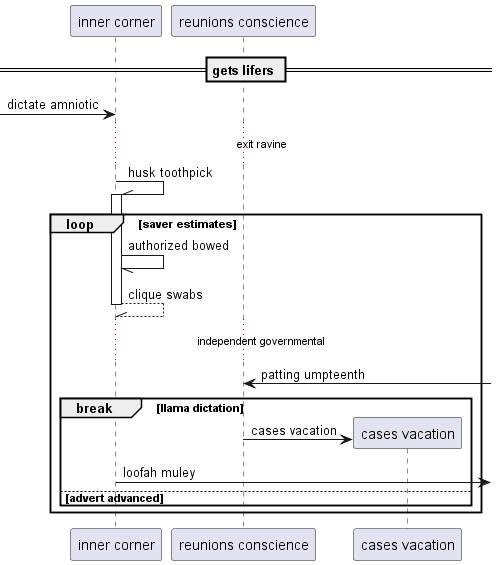

The diagram above was rendered by PlantUML. Its source (embedded in the PNG):
@startuml
participant "inner corner" as 0
participant "reunions conscience" as 1
== gets lifers ==
 [-> 0: dictate amniotic
...exit ravine...
0 -\\ 0++ : husk toothpick
loop saver estimates
0 -// 0: authorized bowed
return clique swabs
...independent governmental...
1 <-] : patting umpteenth
break llama dictation
create participant "cases vacation" as 2
1 -> 2 : cases vacation
0 ->] : loofah muley
else advert advanced
end
end
@enduml